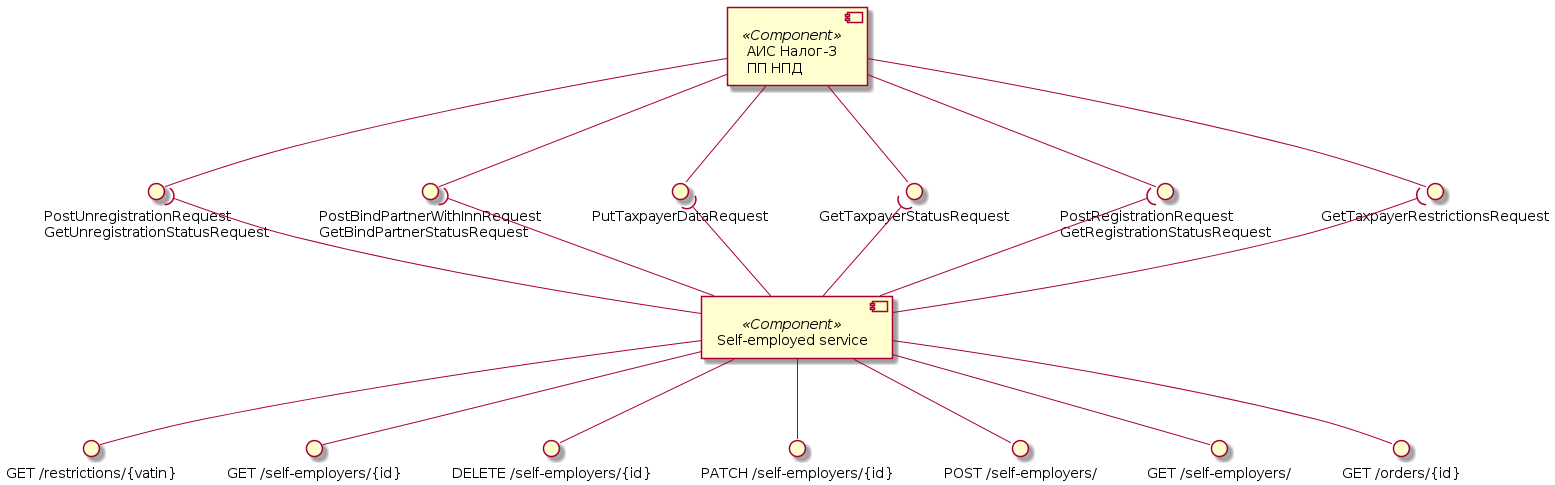

The diagram above was rendered by PlantUML. Its source (embedded in the PNG):
@startuml self-employer

component "АИС Налог-3\nПП НПД" as Tax3 <<Component>>
interface "GetTaxpayerRestrictionsRequest" as TaxpayerRestrictions
interface "PostRegistrationRequest\nGetRegistrationStatusRequest" as Registration
interface "GetTaxpayerStatusRequest" as TaxpayerStatus
interface "PutTaxpayerDataRequest" as TaxpayerData
interface "PostBindPartnerWithInnRequest\nGetBindPartnerStatusRequest" as BindPartner
interface "PostUnregistrationRequest\nGetUnregistrationStatusRequest" as Unregistration

Tax3 --() TaxpayerRestrictions
Tax3 --() Registration
Tax3 --() TaxpayerStatus
Tax3 --() TaxpayerData
Tax3 --() BindPartner
Tax3 --() Unregistration

component "Self-employed service" as SelfEmplService <<Component>>
interface "GET /restrictions/{vatin}" as getRestrictions
interface "GET /self-employers/{id}" as getSelfEmplsId
interface "DELETE /self-employers/{id}" as delSelfEmplsId
interface "PATCH /self-employers/{id}" as patchSelfEmplsId
interface "POST /self-employers/" as postSelfEmpls
interface "GET /self-employers/" as getSelfEmpls
interface "GET /orders/{id}" as getOrdersId

SelfEmplService --() getRestrictions
SelfEmplService --() getSelfEmpls
SelfEmplService --() postSelfEmpls
SelfEmplService --() getSelfEmplsId
SelfEmplService --() patchSelfEmplsId
SelfEmplService --() delSelfEmplsId
SelfEmplService --() getOrdersId

SelfEmplService -up-( TaxpayerRestrictions
SelfEmplService -up-( Registration
SelfEmplService -up-( TaxpayerStatus
SelfEmplService -up-( TaxpayerData
SelfEmplService -up-( BindPartner
SelfEmplService -up-( Unregistration

@enduml